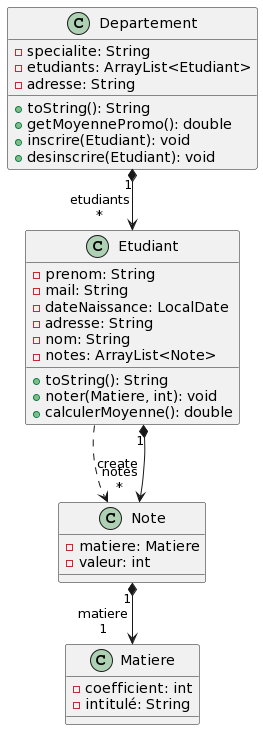

The diagram above was rendered by PlantUML. Its source (embedded in the PNG):
@startuml
class Departement {
  - specialite: String
  - etudiants: ArrayList<Etudiant>
  - adresse: String
  + toString(): String
  + getMoyennePromo(): double
  + inscrire(Etudiant): void
  + desinscrire(Etudiant): void
}
class Etudiant {
  - prenom: String
  - mail: String
  - dateNaissance: LocalDate
  - adresse: String
  - nom: String
  - notes: ArrayList<Note>
  + toString(): String
  + noter(Matiere, int): void
  + calculerMoyenne(): double
}
class Matiere {
  - coefficient: int
  - intitulé: String
}
class Note {
  - matiere: Matiere
  - valeur: int
}

Departement "1" *--> "etudiants\n*" Etudiant    
Etudiant     -[dashed]->  Note        : "«create»"
Etudiant    "1" *--> "notes\n*" Note        
Note        "1" *--> "matiere\n1" Matiere
@enduml